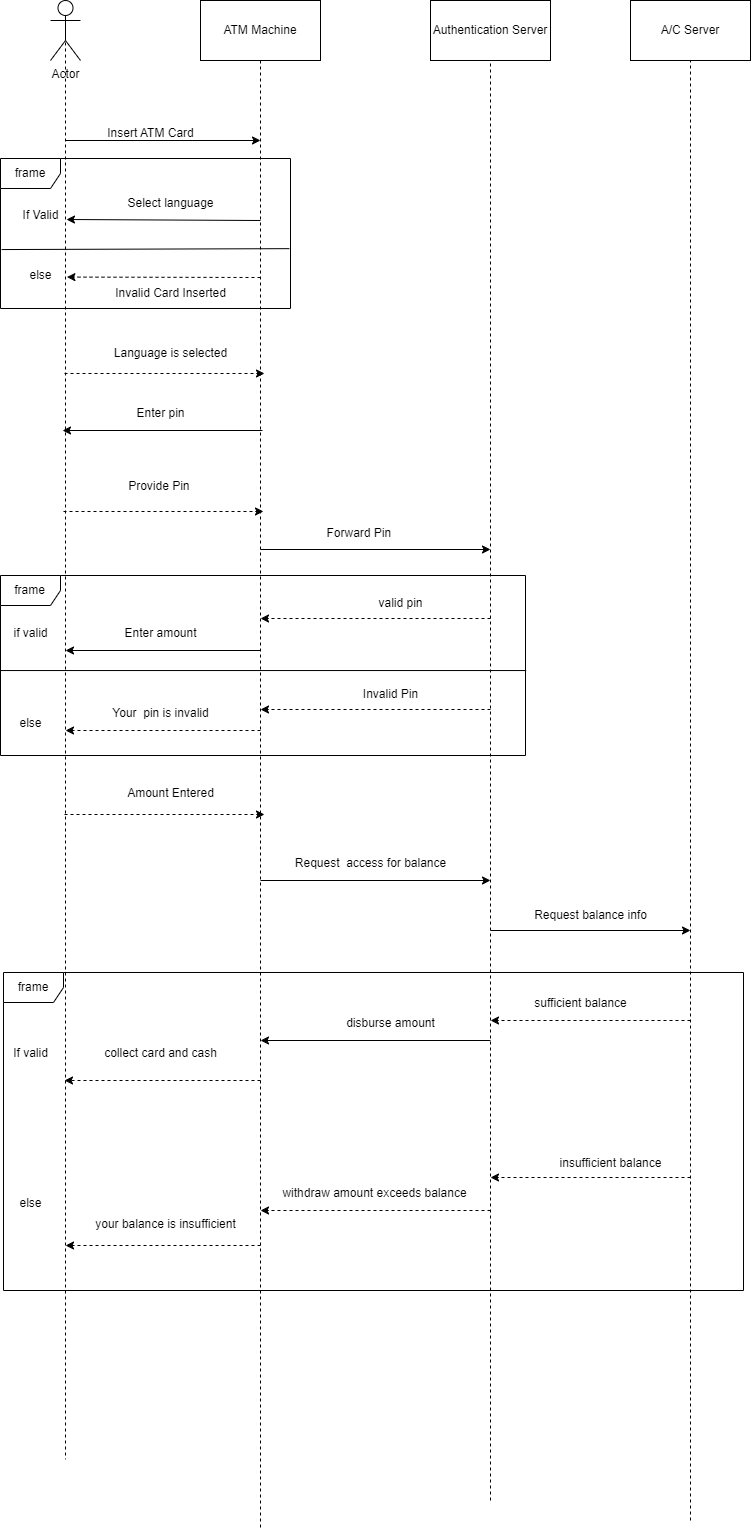

The diagram above was exported from draw.io. Its source (the exported page's mxGraphModel, read from the mxfile embedded in the PNG):
<mxGraphModel dx="1500" dy="796" grid="1" gridSize="10" guides="1" tooltips="1" connect="1" arrows="1" fold="1" page="1" pageScale="1" pageWidth="827" pageHeight="1169" math="0" shadow="0">
  <root>
    <mxCell id="0" />
    <mxCell id="1" parent="0" />
    <mxCell id="zztMxUQjZu1z4vehpGFp-4" style="edgeStyle=orthogonalEdgeStyle;rounded=0;orthogonalLoop=1;jettySize=auto;html=1;exitX=0.5;exitY=1;exitDx=0;exitDy=0;startArrow=none;startFill=0;endArrow=none;endFill=0;dashed=1;" edge="1" parent="1" source="zztMxUQjZu1z4vehpGFp-1">
      <mxGeometry relative="1" as="geometry">
        <mxPoint x="270" y="1578.5714285714287" as="targetPoint" />
      </mxGeometry>
    </mxCell>
    <mxCell id="zztMxUQjZu1z4vehpGFp-1" value="ATM Machine" style="rounded=0;whiteSpace=wrap;html=1;" vertex="1" parent="1">
      <mxGeometry x="210" y="50" width="120" height="60" as="geometry" />
    </mxCell>
    <mxCell id="zztMxUQjZu1z4vehpGFp-3" style="edgeStyle=orthogonalEdgeStyle;rounded=0;orthogonalLoop=1;jettySize=auto;html=1;exitX=0.5;exitY=0.5;exitDx=0;exitDy=0;exitPerimeter=0;fillColor=#ffe6cc;strokeColor=#000000;endArrow=none;endFill=0;dashed=1;" edge="1" parent="1" source="zztMxUQjZu1z4vehpGFp-2">
      <mxGeometry relative="1" as="geometry">
        <mxPoint x="75" y="1508.8571602957588" as="targetPoint" />
      </mxGeometry>
    </mxCell>
    <mxCell id="zztMxUQjZu1z4vehpGFp-2" value="Actor" style="shape=umlActor;verticalLabelPosition=bottom;verticalAlign=top;html=1;outlineConnect=0;" vertex="1" parent="1">
      <mxGeometry x="60" y="50" width="30" height="60" as="geometry" />
    </mxCell>
    <mxCell id="zztMxUQjZu1z4vehpGFp-5" value="" style="endArrow=none;html=1;rounded=0;dashed=1;entryX=0.5;entryY=1;entryDx=0;entryDy=0;" edge="1" parent="1" target="zztMxUQjZu1z4vehpGFp-6">
      <mxGeometry width="50" height="50" relative="1" as="geometry">
        <mxPoint x="500" y="1550" as="sourcePoint" />
        <mxPoint x="470" y="250" as="targetPoint" />
      </mxGeometry>
    </mxCell>
    <mxCell id="zztMxUQjZu1z4vehpGFp-6" value="Authentication Server" style="rounded=0;whiteSpace=wrap;html=1;" vertex="1" parent="1">
      <mxGeometry x="440" y="50" width="120" height="60" as="geometry" />
    </mxCell>
    <mxCell id="zztMxUQjZu1z4vehpGFp-7" value="A/C Server" style="rounded=0;whiteSpace=wrap;html=1;" vertex="1" parent="1">
      <mxGeometry x="640" y="50" width="120" height="60" as="geometry" />
    </mxCell>
    <mxCell id="zztMxUQjZu1z4vehpGFp-9" value="" style="endArrow=none;dashed=1;html=1;rounded=0;entryX=0.5;entryY=1;entryDx=0;entryDy=0;" edge="1" parent="1" target="zztMxUQjZu1z4vehpGFp-7">
      <mxGeometry width="50" height="50" relative="1" as="geometry">
        <mxPoint x="700" y="1570" as="sourcePoint" />
        <mxPoint x="670" y="290" as="targetPoint" />
        <Array as="points">
          <mxPoint x="700" y="1220" />
        </Array>
      </mxGeometry>
    </mxCell>
    <mxCell id="zztMxUQjZu1z4vehpGFp-10" value="" style="endArrow=classic;html=1;rounded=0;" edge="1" parent="1">
      <mxGeometry width="50" height="50" relative="1" as="geometry">
        <mxPoint x="75" y="190" as="sourcePoint" />
        <mxPoint x="270" y="190" as="targetPoint" />
      </mxGeometry>
    </mxCell>
    <mxCell id="zztMxUQjZu1z4vehpGFp-11" value="Insert ATM Card" style="text;html=1;align=center;verticalAlign=middle;resizable=0;points=[];autosize=1;strokeColor=none;fillColor=none;" vertex="1" parent="1">
      <mxGeometry x="105" y="168" width="110" height="30" as="geometry" />
    </mxCell>
    <mxCell id="zztMxUQjZu1z4vehpGFp-12" value="frame" style="shape=umlFrame;whiteSpace=wrap;html=1;pointerEvents=0;" vertex="1" parent="1">
      <mxGeometry x="10" y="208" width="290" height="150" as="geometry" />
    </mxCell>
    <mxCell id="zztMxUQjZu1z4vehpGFp-13" value="If Valid" style="text;html=1;align=center;verticalAlign=middle;resizable=0;points=[];autosize=1;strokeColor=none;fillColor=none;" vertex="1" parent="1">
      <mxGeometry x="20" y="250" width="60" height="30" as="geometry" />
    </mxCell>
    <mxCell id="zztMxUQjZu1z4vehpGFp-14" value="" style="endArrow=none;html=1;rounded=0;exitX=0.004;exitY=0.607;exitDx=0;exitDy=0;exitPerimeter=0;entryX=0.996;entryY=0.601;entryDx=0;entryDy=0;entryPerimeter=0;" edge="1" parent="1" source="zztMxUQjZu1z4vehpGFp-12" target="zztMxUQjZu1z4vehpGFp-12">
      <mxGeometry width="50" height="50" relative="1" as="geometry">
        <mxPoint x="40" y="300" as="sourcePoint" />
        <mxPoint x="260" y="300" as="targetPoint" />
      </mxGeometry>
    </mxCell>
    <mxCell id="zztMxUQjZu1z4vehpGFp-16" value="" style="endArrow=classic;html=1;rounded=0;" edge="1" parent="1">
      <mxGeometry width="50" height="50" relative="1" as="geometry">
        <mxPoint x="270" y="270" as="sourcePoint" />
        <mxPoint x="76" y="269" as="targetPoint" />
      </mxGeometry>
    </mxCell>
    <mxCell id="zztMxUQjZu1z4vehpGFp-17" value="Select language" style="text;html=1;align=center;verticalAlign=middle;resizable=0;points=[];autosize=1;strokeColor=none;fillColor=none;" vertex="1" parent="1">
      <mxGeometry x="125" y="238" width="110" height="30" as="geometry" />
    </mxCell>
    <mxCell id="zztMxUQjZu1z4vehpGFp-18" value="else" style="text;html=1;align=center;verticalAlign=middle;resizable=0;points=[];autosize=1;strokeColor=none;fillColor=none;" vertex="1" parent="1">
      <mxGeometry x="25" y="310" width="50" height="30" as="geometry" />
    </mxCell>
    <mxCell id="zztMxUQjZu1z4vehpGFp-19" value="" style="endArrow=classic;html=1;rounded=0;dashed=1;entryX=1.028;entryY=0.553;entryDx=0;entryDy=0;entryPerimeter=0;" edge="1" parent="1" target="zztMxUQjZu1z4vehpGFp-18">
      <mxGeometry width="50" height="50" relative="1" as="geometry">
        <mxPoint x="270" y="327" as="sourcePoint" />
        <mxPoint x="170" y="380" as="targetPoint" />
      </mxGeometry>
    </mxCell>
    <mxCell id="zztMxUQjZu1z4vehpGFp-20" value="Invalid Card Inserted" style="text;html=1;align=center;verticalAlign=middle;resizable=0;points=[];autosize=1;strokeColor=none;fillColor=none;" vertex="1" parent="1">
      <mxGeometry x="115" y="328" width="130" height="30" as="geometry" />
    </mxCell>
    <mxCell id="zztMxUQjZu1z4vehpGFp-21" value="" style="endArrow=classic;html=1;rounded=0;dashed=1;" edge="1" parent="1">
      <mxGeometry width="50" height="50" relative="1" as="geometry">
        <mxPoint x="73" y="561" as="sourcePoint" />
        <mxPoint x="273" y="561" as="targetPoint" />
      </mxGeometry>
    </mxCell>
    <mxCell id="zztMxUQjZu1z4vehpGFp-22" value="Provide Pin&amp;nbsp;" style="text;html=1;align=center;verticalAlign=middle;resizable=0;points=[];autosize=1;strokeColor=none;fillColor=none;" vertex="1" parent="1">
      <mxGeometry x="125" y="521" width="90" height="30" as="geometry" />
    </mxCell>
    <mxCell id="zztMxUQjZu1z4vehpGFp-25" value="" style="endArrow=classic;html=1;rounded=0;" edge="1" parent="1">
      <mxGeometry width="50" height="50" relative="1" as="geometry">
        <mxPoint x="270" y="599" as="sourcePoint" />
        <mxPoint x="500" y="599" as="targetPoint" />
      </mxGeometry>
    </mxCell>
    <mxCell id="zztMxUQjZu1z4vehpGFp-26" value="Forward Pin&amp;nbsp;" style="text;html=1;align=center;verticalAlign=middle;resizable=0;points=[];autosize=1;strokeColor=none;fillColor=none;" vertex="1" parent="1">
      <mxGeometry x="325" y="568" width="90" height="30" as="geometry" />
    </mxCell>
    <mxCell id="zztMxUQjZu1z4vehpGFp-27" value="frame" style="shape=umlFrame;whiteSpace=wrap;html=1;pointerEvents=0;" vertex="1" parent="1">
      <mxGeometry x="10" y="625" width="525" height="180" as="geometry" />
    </mxCell>
    <mxCell id="zztMxUQjZu1z4vehpGFp-30" value="" style="endArrow=classic;html=1;rounded=0;dashed=1;" edge="1" parent="1">
      <mxGeometry width="50" height="50" relative="1" as="geometry">
        <mxPoint x="74" y="423" as="sourcePoint" />
        <mxPoint x="274" y="423" as="targetPoint" />
      </mxGeometry>
    </mxCell>
    <mxCell id="zztMxUQjZu1z4vehpGFp-31" value="Language is selected" style="text;html=1;align=center;verticalAlign=middle;resizable=0;points=[];autosize=1;strokeColor=none;fillColor=none;" vertex="1" parent="1">
      <mxGeometry x="110" y="388" width="140" height="30" as="geometry" />
    </mxCell>
    <mxCell id="zztMxUQjZu1z4vehpGFp-32" value="" style="endArrow=classic;html=1;rounded=0;" edge="1" parent="1">
      <mxGeometry width="50" height="50" relative="1" as="geometry">
        <mxPoint x="272" y="480" as="sourcePoint" />
        <mxPoint x="72" y="480" as="targetPoint" />
      </mxGeometry>
    </mxCell>
    <mxCell id="zztMxUQjZu1z4vehpGFp-33" value="Enter pin" style="text;html=1;align=center;verticalAlign=middle;resizable=0;points=[];autosize=1;strokeColor=none;fillColor=none;" vertex="1" parent="1">
      <mxGeometry x="135" y="448" width="70" height="30" as="geometry" />
    </mxCell>
    <mxCell id="zztMxUQjZu1z4vehpGFp-34" value="if valid" style="text;html=1;align=center;verticalAlign=middle;resizable=0;points=[];autosize=1;strokeColor=none;fillColor=none;" vertex="1" parent="1">
      <mxGeometry x="10" y="668" width="60" height="30" as="geometry" />
    </mxCell>
    <mxCell id="zztMxUQjZu1z4vehpGFp-35" value="else" style="text;html=1;align=center;verticalAlign=middle;resizable=0;points=[];autosize=1;strokeColor=none;fillColor=none;" vertex="1" parent="1">
      <mxGeometry x="15" y="758" width="50" height="30" as="geometry" />
    </mxCell>
    <mxCell id="zztMxUQjZu1z4vehpGFp-37" value="" style="endArrow=none;html=1;rounded=0;exitX=0.004;exitY=0.528;exitDx=0;exitDy=0;exitPerimeter=0;entryX=1.005;entryY=0.528;entryDx=0;entryDy=0;entryPerimeter=0;" edge="1" parent="1">
      <mxGeometry width="50" height="50" relative="1" as="geometry">
        <mxPoint x="10.100000000000136" y="720.04" as="sourcePoint" />
        <mxPoint x="535.6250000000002" y="720.04" as="targetPoint" />
      </mxGeometry>
    </mxCell>
    <mxCell id="zztMxUQjZu1z4vehpGFp-38" value="" style="endArrow=classic;html=1;rounded=0;dashed=1;" edge="1" parent="1">
      <mxGeometry width="50" height="50" relative="1" as="geometry">
        <mxPoint x="500" y="668" as="sourcePoint" />
        <mxPoint x="270" y="668" as="targetPoint" />
      </mxGeometry>
    </mxCell>
    <mxCell id="zztMxUQjZu1z4vehpGFp-39" value="valid pin" style="text;html=1;align=center;verticalAlign=middle;resizable=0;points=[];autosize=1;strokeColor=none;fillColor=none;" vertex="1" parent="1">
      <mxGeometry x="375" y="638" width="70" height="30" as="geometry" />
    </mxCell>
    <mxCell id="zztMxUQjZu1z4vehpGFp-40" value="" style="endArrow=classic;html=1;rounded=0;dashed=1;" edge="1" parent="1">
      <mxGeometry width="50" height="50" relative="1" as="geometry">
        <mxPoint x="500" y="759" as="sourcePoint" />
        <mxPoint x="270" y="759" as="targetPoint" />
      </mxGeometry>
    </mxCell>
    <mxCell id="zztMxUQjZu1z4vehpGFp-41" value="Invalid Pin" style="text;html=1;align=center;verticalAlign=middle;resizable=0;points=[];autosize=1;strokeColor=none;fillColor=none;" vertex="1" parent="1">
      <mxGeometry x="360" y="729" width="80" height="30" as="geometry" />
    </mxCell>
    <mxCell id="zztMxUQjZu1z4vehpGFp-42" value="" style="endArrow=classic;html=1;rounded=0;" edge="1" parent="1">
      <mxGeometry width="50" height="50" relative="1" as="geometry">
        <mxPoint x="270" y="700" as="sourcePoint" />
        <mxPoint x="75" y="700" as="targetPoint" />
      </mxGeometry>
    </mxCell>
    <mxCell id="zztMxUQjZu1z4vehpGFp-43" value="Enter amount" style="text;html=1;align=center;verticalAlign=middle;resizable=0;points=[];autosize=1;strokeColor=none;fillColor=none;" vertex="1" parent="1">
      <mxGeometry x="120" y="668" width="100" height="30" as="geometry" />
    </mxCell>
    <mxCell id="zztMxUQjZu1z4vehpGFp-44" value="" style="endArrow=classic;html=1;rounded=0;dashed=1;" edge="1" parent="1">
      <mxGeometry width="50" height="50" relative="1" as="geometry">
        <mxPoint x="270" y="780" as="sourcePoint" />
        <mxPoint x="75" y="780" as="targetPoint" />
      </mxGeometry>
    </mxCell>
    <mxCell id="zztMxUQjZu1z4vehpGFp-45" value="Your&amp;nbsp; pin is invalid" style="text;html=1;align=center;verticalAlign=middle;resizable=0;points=[];autosize=1;strokeColor=none;fillColor=none;" vertex="1" parent="1">
      <mxGeometry x="110" y="748" width="120" height="30" as="geometry" />
    </mxCell>
    <mxCell id="zztMxUQjZu1z4vehpGFp-46" value="" style="endArrow=classic;html=1;rounded=0;dashed=1;" edge="1" parent="1">
      <mxGeometry width="50" height="50" relative="1" as="geometry">
        <mxPoint x="74" y="864" as="sourcePoint" />
        <mxPoint x="274" y="864" as="targetPoint" />
      </mxGeometry>
    </mxCell>
    <mxCell id="zztMxUQjZu1z4vehpGFp-47" value="Amount Entered" style="text;html=1;align=center;verticalAlign=middle;resizable=0;points=[];autosize=1;strokeColor=none;fillColor=none;" vertex="1" parent="1">
      <mxGeometry x="125" y="828" width="110" height="30" as="geometry" />
    </mxCell>
    <mxCell id="zztMxUQjZu1z4vehpGFp-48" value="" style="endArrow=classic;html=1;rounded=0;" edge="1" parent="1">
      <mxGeometry width="50" height="50" relative="1" as="geometry">
        <mxPoint x="270" y="930" as="sourcePoint" />
        <mxPoint x="500" y="930" as="targetPoint" />
      </mxGeometry>
    </mxCell>
    <mxCell id="zztMxUQjZu1z4vehpGFp-49" value="Request&amp;nbsp; access for balance" style="text;html=1;align=center;verticalAlign=middle;resizable=0;points=[];autosize=1;strokeColor=none;fillColor=none;" vertex="1" parent="1">
      <mxGeometry x="295" y="898" width="170" height="30" as="geometry" />
    </mxCell>
    <mxCell id="zztMxUQjZu1z4vehpGFp-50" value="" style="endArrow=classic;html=1;rounded=0;" edge="1" parent="1">
      <mxGeometry width="50" height="50" relative="1" as="geometry">
        <mxPoint x="500" y="980" as="sourcePoint" />
        <mxPoint x="700" y="980" as="targetPoint" />
      </mxGeometry>
    </mxCell>
    <mxCell id="zztMxUQjZu1z4vehpGFp-51" value="Request balance info" style="text;html=1;align=center;verticalAlign=middle;resizable=0;points=[];autosize=1;strokeColor=none;fillColor=none;" vertex="1" parent="1">
      <mxGeometry x="530" y="950" width="140" height="30" as="geometry" />
    </mxCell>
    <mxCell id="zztMxUQjZu1z4vehpGFp-52" value="frame" style="shape=umlFrame;whiteSpace=wrap;html=1;pointerEvents=0;" vertex="1" parent="1">
      <mxGeometry x="13" y="1022" width="740" height="318" as="geometry" />
    </mxCell>
    <mxCell id="zztMxUQjZu1z4vehpGFp-53" value="If valid" style="text;html=1;align=center;verticalAlign=middle;resizable=0;points=[];autosize=1;strokeColor=none;fillColor=none;" vertex="1" parent="1">
      <mxGeometry x="10" y="1088" width="60" height="30" as="geometry" />
    </mxCell>
    <mxCell id="zztMxUQjZu1z4vehpGFp-54" value="" style="endArrow=classic;html=1;rounded=0;dashed=1;" edge="1" parent="1">
      <mxGeometry width="50" height="50" relative="1" as="geometry">
        <mxPoint x="700" y="1070" as="sourcePoint" />
        <mxPoint x="500" y="1070" as="targetPoint" />
      </mxGeometry>
    </mxCell>
    <mxCell id="zztMxUQjZu1z4vehpGFp-55" value="sufficient balance" style="text;html=1;align=center;verticalAlign=middle;resizable=0;points=[];autosize=1;strokeColor=none;fillColor=none;" vertex="1" parent="1">
      <mxGeometry x="530" y="1038" width="120" height="30" as="geometry" />
    </mxCell>
    <mxCell id="zztMxUQjZu1z4vehpGFp-56" value="" style="endArrow=classic;html=1;rounded=0;" edge="1" parent="1">
      <mxGeometry width="50" height="50" relative="1" as="geometry">
        <mxPoint x="500" y="1090" as="sourcePoint" />
        <mxPoint x="270" y="1090" as="targetPoint" />
      </mxGeometry>
    </mxCell>
    <mxCell id="zztMxUQjZu1z4vehpGFp-57" value="disburse amount" style="text;html=1;align=center;verticalAlign=middle;resizable=0;points=[];autosize=1;strokeColor=none;fillColor=none;" vertex="1" parent="1">
      <mxGeometry x="345" y="1058" width="110" height="30" as="geometry" />
    </mxCell>
    <mxCell id="zztMxUQjZu1z4vehpGFp-58" value="" style="endArrow=classic;html=1;rounded=0;dashed=1;" edge="1" parent="1">
      <mxGeometry width="50" height="50" relative="1" as="geometry">
        <mxPoint x="270" y="1130" as="sourcePoint" />
        <mxPoint x="74" y="1130" as="targetPoint" />
      </mxGeometry>
    </mxCell>
    <mxCell id="zztMxUQjZu1z4vehpGFp-59" value="collect card and cash" style="text;html=1;align=center;verticalAlign=middle;resizable=0;points=[];autosize=1;strokeColor=none;fillColor=none;" vertex="1" parent="1">
      <mxGeometry x="100" y="1088" width="140" height="30" as="geometry" />
    </mxCell>
    <mxCell id="zztMxUQjZu1z4vehpGFp-60" value="else" style="text;html=1;align=center;verticalAlign=middle;resizable=0;points=[];autosize=1;strokeColor=none;fillColor=none;" vertex="1" parent="1">
      <mxGeometry x="15" y="1238" width="50" height="30" as="geometry" />
    </mxCell>
    <mxCell id="zztMxUQjZu1z4vehpGFp-61" value="" style="endArrow=classic;html=1;rounded=0;dashed=1;" edge="1" parent="1">
      <mxGeometry width="50" height="50" relative="1" as="geometry">
        <mxPoint x="700" y="1227" as="sourcePoint" />
        <mxPoint x="500" y="1227" as="targetPoint" />
      </mxGeometry>
    </mxCell>
    <mxCell id="zztMxUQjZu1z4vehpGFp-62" value="" style="endArrow=classic;html=1;rounded=0;dashed=1;" edge="1" parent="1">
      <mxGeometry width="50" height="50" relative="1" as="geometry">
        <mxPoint x="500" y="1260" as="sourcePoint" />
        <mxPoint x="270" y="1260" as="targetPoint" />
      </mxGeometry>
    </mxCell>
    <mxCell id="zztMxUQjZu1z4vehpGFp-63" value="insufficient balance" style="text;html=1;align=center;verticalAlign=middle;resizable=0;points=[];autosize=1;strokeColor=none;fillColor=none;" vertex="1" parent="1">
      <mxGeometry x="555" y="1198" width="130" height="30" as="geometry" />
    </mxCell>
    <mxCell id="zztMxUQjZu1z4vehpGFp-64" value="withdraw amount exceeds balance" style="text;html=1;align=center;verticalAlign=middle;resizable=0;points=[];autosize=1;strokeColor=none;fillColor=none;" vertex="1" parent="1">
      <mxGeometry x="279" y="1228" width="210" height="30" as="geometry" />
    </mxCell>
    <mxCell id="zztMxUQjZu1z4vehpGFp-65" value="" style="endArrow=classic;html=1;rounded=0;dashed=1;" edge="1" parent="1">
      <mxGeometry width="50" height="50" relative="1" as="geometry">
        <mxPoint x="270" y="1295" as="sourcePoint" />
        <mxPoint x="75" y="1295" as="targetPoint" />
      </mxGeometry>
    </mxCell>
    <mxCell id="zztMxUQjZu1z4vehpGFp-66" value="your balance is insufficient" style="text;html=1;align=center;verticalAlign=middle;resizable=0;points=[];autosize=1;strokeColor=none;fillColor=none;" vertex="1" parent="1">
      <mxGeometry x="95" y="1259" width="160" height="30" as="geometry" />
    </mxCell>
  </root>
</mxGraphModel>